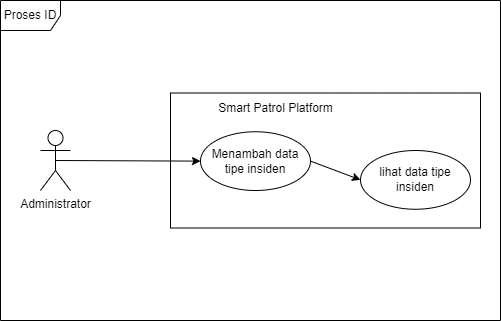

The diagram above was exported from draw.io. Its source (the exported page's mxGraphModel, read from the mxfile embedded in the PNG):
<mxGraphModel dx="859" dy="399" grid="1" gridSize="10" guides="1" tooltips="1" connect="1" arrows="1" fold="1" page="1" pageScale="1" pageWidth="827" pageHeight="1169" math="0" shadow="0">
  <root>
    <mxCell id="0" />
    <mxCell id="1" parent="0" />
    <mxCell id="6IJ4VJ-3xSK3cN62qvMv-1" value="Proses ID" style="shape=umlFrame;whiteSpace=wrap;html=1;pointerEvents=0;" vertex="1" parent="1">
      <mxGeometry x="100" y="120" width="500" height="320" as="geometry" />
    </mxCell>
    <mxCell id="6IJ4VJ-3xSK3cN62qvMv-2" value="" style="rounded=0;whiteSpace=wrap;html=1;" vertex="1" parent="1">
      <mxGeometry x="270" y="212.5" width="310" height="135" as="geometry" />
    </mxCell>
    <mxCell id="6IJ4VJ-3xSK3cN62qvMv-3" style="rounded=0;orthogonalLoop=1;jettySize=auto;html=1;exitX=1;exitY=0.5;exitDx=0;exitDy=0;entryX=0;entryY=0.5;entryDx=0;entryDy=0;" edge="1" parent="1" source="6IJ4VJ-3xSK3cN62qvMv-4" target="6IJ4VJ-3xSK3cN62qvMv-10">
      <mxGeometry relative="1" as="geometry" />
    </mxCell>
    <mxCell id="6IJ4VJ-3xSK3cN62qvMv-4" value="Menambah data tipe insiden" style="ellipse;whiteSpace=wrap;html=1;" vertex="1" parent="1">
      <mxGeometry x="300" y="251.25" width="110" height="58.75" as="geometry" />
    </mxCell>
    <mxCell id="6IJ4VJ-3xSK3cN62qvMv-5" style="rounded=0;orthogonalLoop=1;jettySize=auto;html=1;exitX=0.5;exitY=0.5;exitDx=0;exitDy=0;exitPerimeter=0;entryX=0;entryY=0.5;entryDx=0;entryDy=0;" edge="1" parent="1" source="6IJ4VJ-3xSK3cN62qvMv-6" target="6IJ4VJ-3xSK3cN62qvMv-4">
      <mxGeometry relative="1" as="geometry" />
    </mxCell>
    <mxCell id="6IJ4VJ-3xSK3cN62qvMv-6" value="Administrator" style="shape=umlActor;verticalLabelPosition=bottom;verticalAlign=top;html=1;outlineConnect=0;" vertex="1" parent="1">
      <mxGeometry x="140" y="250" width="30" height="60" as="geometry" />
    </mxCell>
    <mxCell id="6IJ4VJ-3xSK3cN62qvMv-9" value="Smart Patrol Platform" style="text;html=1;align=center;verticalAlign=middle;resizable=0;points=[];autosize=1;strokeColor=none;fillColor=none;" vertex="1" parent="1">
      <mxGeometry x="305" y="212.5" width="140" height="30" as="geometry" />
    </mxCell>
    <mxCell id="6IJ4VJ-3xSK3cN62qvMv-10" value="lihat data tipe insiden" style="ellipse;whiteSpace=wrap;html=1;" vertex="1" parent="1">
      <mxGeometry x="460" y="270" width="110" height="58.75" as="geometry" />
    </mxCell>
  </root>
</mxGraphModel>